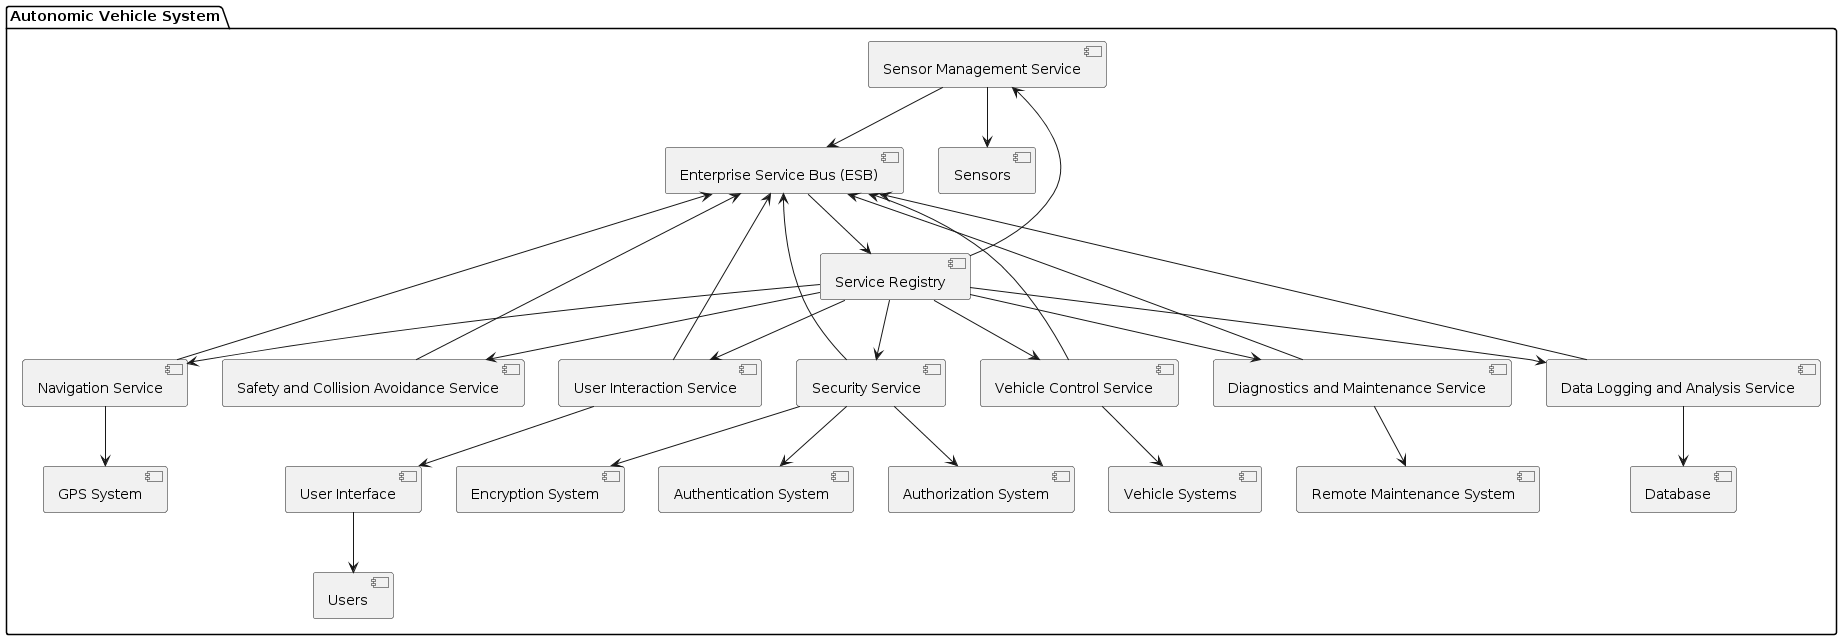

The diagram above was rendered by PlantUML. Its source (embedded in the PNG):
@startuml
package "Autonomic Vehicle System" {
  
  [Sensor Management Service] --> [Enterprise Service Bus (ESB)]
  [Navigation Service] --> [Enterprise Service Bus (ESB)]
  [Safety and Collision Avoidance Service] --> [Enterprise Service Bus (ESB)]
  [User Interaction Service] --> [Enterprise Service Bus (ESB)]
  [Security Service] --> [Enterprise Service Bus (ESB)]
  [Vehicle Control Service] --> [Enterprise Service Bus (ESB)]
  [Diagnostics and Maintenance Service] --> [Enterprise Service Bus (ESB)]
  [Data Logging and Analysis Service] --> [Enterprise Service Bus (ESB)]

  [Enterprise Service Bus (ESB)] --> [Service Registry]
  [Service Registry] --> [Sensor Management Service]
  [Service Registry] --> [Navigation Service]
  [Service Registry] --> [Safety and Collision Avoidance Service]
  [Service Registry] --> [User Interaction Service]
  [Service Registry] --> [Security Service]
  [Service Registry] --> [Vehicle Control Service]
  [Service Registry] --> [Diagnostics and Maintenance Service]
  [Service Registry] --> [Data Logging and Analysis Service]

  [Sensor Management Service] --> [Sensors]
  [Vehicle Control Service] --> [Vehicle Systems]
  [Navigation Service] --> [GPS System]
  [User Interaction Service] --> [User Interface]

  [Security Service] --> [Authentication System]
  [Security Service] --> [Authorization System]
  [Security Service] --> [Encryption System]

  [Data Logging and Analysis Service] --> [Database]

  [Diagnostics and Maintenance Service] --> [Remote Maintenance System]

  [User Interface] --> [Users]

}
@enduml